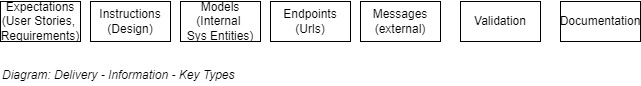

The diagram above was exported from draw.io. Its source (the exported page's mxGraphModel, read from the mxfile embedded in the PNG):
<mxGraphModel dx="782" dy="463" grid="1" gridSize="10" guides="1" tooltips="1" connect="1" arrows="1" fold="1" page="1" pageScale="1" pageWidth="827" pageHeight="1169" math="0" shadow="0">
  <root>
    <mxCell id="Wcknbk3GZ0b5zgMWEFJH-0" />
    <mxCell id="Wcknbk3GZ0b5zgMWEFJH-1" parent="Wcknbk3GZ0b5zgMWEFJH-0" />
    <mxCell id="Wcknbk3GZ0b5zgMWEFJH-2" value="Expectations (User Stories,&amp;nbsp; Requirements)" style="rounded=0;whiteSpace=wrap;html=1;" parent="Wcknbk3GZ0b5zgMWEFJH-1" vertex="1">
      <mxGeometry x="120" y="160" width="80" height="40" as="geometry" />
    </mxCell>
    <mxCell id="Wcknbk3GZ0b5zgMWEFJH-3" value="Models (Internal &lt;br&gt;Sys Entities)" style="rounded=0;whiteSpace=wrap;html=1;" parent="Wcknbk3GZ0b5zgMWEFJH-1" vertex="1">
      <mxGeometry x="300" y="160" width="80" height="40" as="geometry" />
    </mxCell>
    <mxCell id="Wcknbk3GZ0b5zgMWEFJH-4" value="Messages&lt;br&gt;(external)" style="rounded=0;whiteSpace=wrap;html=1;" parent="Wcknbk3GZ0b5zgMWEFJH-1" vertex="1">
      <mxGeometry x="480" y="160" width="80" height="40" as="geometry" />
    </mxCell>
    <mxCell id="Wcknbk3GZ0b5zgMWEFJH-5" value="Validation" style="rounded=0;whiteSpace=wrap;html=1;" parent="Wcknbk3GZ0b5zgMWEFJH-1" vertex="1">
      <mxGeometry x="580" y="160" width="80" height="40" as="geometry" />
    </mxCell>
    <mxCell id="Wcknbk3GZ0b5zgMWEFJH-6" value="Documentation" style="rounded=0;whiteSpace=wrap;html=1;" parent="Wcknbk3GZ0b5zgMWEFJH-1" vertex="1">
      <mxGeometry x="680" y="160" width="80" height="40" as="geometry" />
    </mxCell>
    <mxCell id="ujYNcpe3rjXzj_1XCcdx-0" value="&lt;font style=&quot;font-size: 12px&quot;&gt;Diagram: Delivery - Information - Key Types&lt;/font&gt;" style="text;html=1;fontSize=24;fontStyle=2;verticalAlign=middle;align=left;shadow=0;glass=0;comic=0;opacity=30;" parent="Wcknbk3GZ0b5zgMWEFJH-1" vertex="1">
      <mxGeometry x="120" y="220" width="520" height="20" as="geometry" />
    </mxCell>
    <mxCell id="ujYNcpe3rjXzj_1XCcdx-1" value="Instructions&lt;br&gt;(Design)" style="rounded=0;whiteSpace=wrap;html=1;" parent="Wcknbk3GZ0b5zgMWEFJH-1" vertex="1">
      <mxGeometry x="210" y="160" width="80" height="40" as="geometry" />
    </mxCell>
    <mxCell id="LyOaPKfv8IbkXAdnjgy6-0" value="Endpoints (Urls)" style="rounded=0;whiteSpace=wrap;html=1;" vertex="1" parent="Wcknbk3GZ0b5zgMWEFJH-1">
      <mxGeometry x="390" y="160" width="80" height="40" as="geometry" />
    </mxCell>
  </root>
</mxGraphModel>